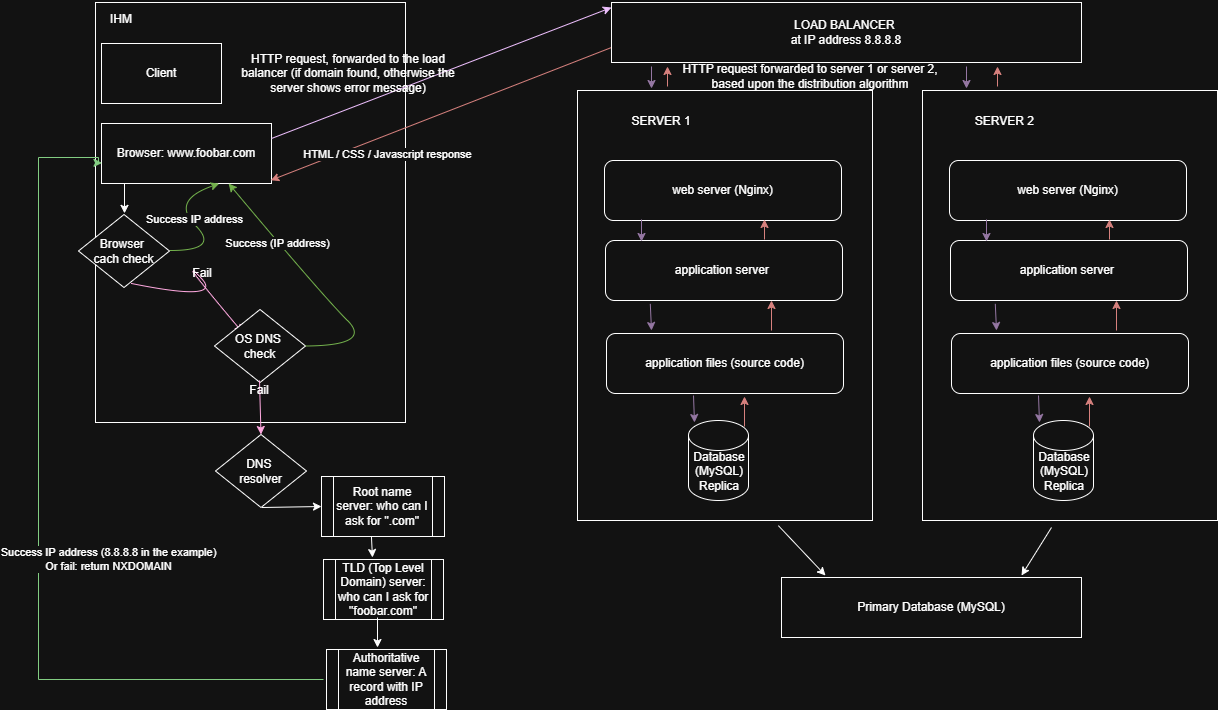

The diagram above was exported from draw.io. Its source (the exported page's mxGraphModel, read from the mxfile embedded in the PNG):
<mxGraphModel dx="1426" dy="743" grid="1" gridSize="10" guides="1" tooltips="1" connect="1" arrows="1" fold="1" page="1" pageScale="1" pageWidth="827" pageHeight="1169" math="0" shadow="0">
  <root>
    <mxCell id="0" />
    <mxCell id="1" parent="0" />
    <mxCell id="o8XJUWGzHHnnOjsoLaDH-4" value="" style="rounded=0;whiteSpace=wrap;html=1;" parent="1" vertex="1">
      <mxGeometry x="104" y="35" width="310" height="420" as="geometry" />
    </mxCell>
    <mxCell id="2_gTUPj1CTwwyuYkpdUa-1" value="Client" style="rounded=0;whiteSpace=wrap;html=1;" parent="1" vertex="1">
      <mxGeometry x="110" y="76" width="120" height="60" as="geometry" />
    </mxCell>
    <mxCell id="2_gTUPj1CTwwyuYkpdUa-3" value="" style="rounded=0;whiteSpace=wrap;html=1;" parent="1" vertex="1">
      <mxGeometry x="931" y="123" width="295" height="430" as="geometry" />
    </mxCell>
    <mxCell id="o8XJUWGzHHnnOjsoLaDH-1" value="Browser: www.foobar.com" style="rounded=0;whiteSpace=wrap;html=1;" parent="1" vertex="1">
      <mxGeometry x="110" y="156" width="170" height="60" as="geometry" />
    </mxCell>
    <mxCell id="o8XJUWGzHHnnOjsoLaDH-5" value="IHM" style="text;html=1;align=center;verticalAlign=middle;whiteSpace=wrap;rounded=0;" parent="1" vertex="1">
      <mxGeometry x="100" y="37" width="60" height="30" as="geometry" />
    </mxCell>
    <mxCell id="o8XJUWGzHHnnOjsoLaDH-8" value="" style="endArrow=classic;html=1;rounded=0;entryX=0.8;entryY=0.806;entryDx=0;entryDy=0;entryPerimeter=0;" parent="1" edge="1">
      <mxGeometry width="50" height="50" relative="1" as="geometry">
        <mxPoint x="133" y="216" as="sourcePoint" />
        <mxPoint x="133" y="245.86" as="targetPoint" />
      </mxGeometry>
    </mxCell>
    <mxCell id="o8XJUWGzHHnnOjsoLaDH-9" value="Browser&amp;nbsp;&lt;div&gt;cach check&lt;/div&gt;" style="rhombus;whiteSpace=wrap;html=1;" parent="1" vertex="1">
      <mxGeometry x="87" y="247" width="91" height="73" as="geometry" />
    </mxCell>
    <mxCell id="o8XJUWGzHHnnOjsoLaDH-12" value="" style="curved=1;endArrow=classic;html=1;rounded=0;entryX=0.475;entryY=0.786;entryDx=0;entryDy=0;entryPerimeter=0;exitX=0.582;exitY=0.945;exitDx=0;exitDy=0;exitPerimeter=0;fillColor=#d80073;strokeColor=#A50040;" parent="1" source="o8XJUWGzHHnnOjsoLaDH-9" target="o8XJUWGzHHnnOjsoLaDH-4" edge="1">
      <mxGeometry width="50" height="50" relative="1" as="geometry">
        <mxPoint x="184" y="335" as="sourcePoint" />
        <mxPoint x="234" y="285" as="targetPoint" />
        <Array as="points">
          <mxPoint x="234" y="335" />
          <mxPoint x="184" y="285" />
        </Array>
      </mxGeometry>
    </mxCell>
    <mxCell id="o8XJUWGzHHnnOjsoLaDH-13" value="OS DNS&amp;nbsp;&lt;div&gt;&lt;span style=&quot;background-color: transparent; color: light-dark(rgb(0, 0, 0), rgb(255, 255, 255));&quot;&gt;check&lt;/span&gt;&lt;/div&gt;" style="rhombus;whiteSpace=wrap;html=1;" parent="1" vertex="1">
      <mxGeometry x="223" y="342" width="91" height="73" as="geometry" />
    </mxCell>
    <mxCell id="o8XJUWGzHHnnOjsoLaDH-16" value="Fail" style="text;html=1;align=center;verticalAlign=middle;whiteSpace=wrap;rounded=0;" parent="1" vertex="1">
      <mxGeometry x="181" y="291" width="60" height="30" as="geometry" />
    </mxCell>
    <mxCell id="o8XJUWGzHHnnOjsoLaDH-18" value="" style="endArrow=classic;html=1;rounded=0;fillColor=#d80073;strokeColor=#A50040;entryX=0.5;entryY=0;entryDx=0;entryDy=0;" parent="1" target="o8XJUWGzHHnnOjsoLaDH-20" edge="1">
      <mxGeometry width="50" height="50" relative="1" as="geometry">
        <mxPoint x="268" y="413" as="sourcePoint" />
        <mxPoint x="269" y="454" as="targetPoint" />
      </mxGeometry>
    </mxCell>
    <mxCell id="o8XJUWGzHHnnOjsoLaDH-19" value="Fail" style="text;html=1;align=center;verticalAlign=middle;whiteSpace=wrap;rounded=0;" parent="1" vertex="1">
      <mxGeometry x="238" y="408" width="60" height="30" as="geometry" />
    </mxCell>
    <mxCell id="o8XJUWGzHHnnOjsoLaDH-20" value="DNS&amp;nbsp;&lt;div&gt;resolver&lt;/div&gt;" style="rhombus;whiteSpace=wrap;html=1;" parent="1" vertex="1">
      <mxGeometry x="224" y="467" width="91" height="73" as="geometry" />
    </mxCell>
    <mxCell id="o8XJUWGzHHnnOjsoLaDH-21" value="" style="shape=flexArrow;endArrow=classic;html=1;rounded=0;targetPerimeterSpacing=5;sourcePerimeterSpacing=5;strokeWidth=1;strokeColor=none;" parent="1" edge="1">
      <mxGeometry width="50" height="50" relative="1" as="geometry">
        <mxPoint x="315" y="520" as="sourcePoint" />
        <mxPoint x="341" y="521" as="targetPoint" />
      </mxGeometry>
    </mxCell>
    <mxCell id="o8XJUWGzHHnnOjsoLaDH-24" value="" style="endArrow=classic;html=1;rounded=0;exitX=0.5;exitY=1;exitDx=0;exitDy=0;entryX=0;entryY=0.5;entryDx=0;entryDy=0;" parent="1" target="o8XJUWGzHHnnOjsoLaDH-26" edge="1">
      <mxGeometry width="50" height="50" relative="1" as="geometry">
        <mxPoint x="270.5" y="540" as="sourcePoint" />
        <mxPoint x="331" y="529" as="targetPoint" />
      </mxGeometry>
    </mxCell>
    <mxCell id="o8XJUWGzHHnnOjsoLaDH-26" value="Root name server: who can I ask for &quot;.com&quot;" style="shape=process;whiteSpace=wrap;html=1;backgroundOutline=1;" parent="1" vertex="1">
      <mxGeometry x="330" y="509" width="123" height="60" as="geometry" />
    </mxCell>
    <mxCell id="o8XJUWGzHHnnOjsoLaDH-27" value="" style="endArrow=classic;html=1;rounded=0;exitX=0.406;exitY=1.006;exitDx=0;exitDy=0;exitPerimeter=0;" parent="1" source="o8XJUWGzHHnnOjsoLaDH-26" edge="1">
      <mxGeometry width="50" height="50" relative="1" as="geometry">
        <mxPoint x="399" y="614" as="sourcePoint" />
        <mxPoint x="381" y="590" as="targetPoint" />
      </mxGeometry>
    </mxCell>
    <mxCell id="o8XJUWGzHHnnOjsoLaDH-28" value="TLD (Top Level Domain) server: who can I ask for &quot;foobar.com&quot;" style="shape=process;whiteSpace=wrap;html=1;backgroundOutline=1;" parent="1" vertex="1">
      <mxGeometry x="332" y="592" width="120" height="60" as="geometry" />
    </mxCell>
    <mxCell id="o8XJUWGzHHnnOjsoLaDH-30" value="" style="endArrow=classic;html=1;rounded=0;" parent="1" edge="1">
      <mxGeometry width="50" height="50" relative="1" as="geometry">
        <mxPoint x="386" y="650" as="sourcePoint" />
        <mxPoint x="386" y="680" as="targetPoint" />
      </mxGeometry>
    </mxCell>
    <mxCell id="o8XJUWGzHHnnOjsoLaDH-32" style="edgeStyle=orthogonalEdgeStyle;rounded=0;orthogonalLoop=1;jettySize=auto;html=1;entryX=0.003;entryY=0.657;entryDx=0;entryDy=0;entryPerimeter=0;fillColor=#008a00;strokeColor=#005700;" parent="1" edge="1">
      <mxGeometry relative="1" as="geometry">
        <mxPoint x="110.50999999999999" y="195.41999999999985" as="targetPoint" />
        <mxPoint x="332" y="712.0000000000005" as="sourcePoint" />
        <Array as="points">
          <mxPoint x="47" y="712" />
          <mxPoint x="47" y="190" />
          <mxPoint x="107" y="190" />
          <mxPoint x="107" y="195" />
        </Array>
      </mxGeometry>
    </mxCell>
    <mxCell id="o8XJUWGzHHnnOjsoLaDH-46" value="Success IP address (8.8.8.8 in the example)&lt;div&gt;Or fail: return NXDOMAIN&lt;/div&gt;" style="edgeLabel;html=1;align=center;verticalAlign=middle;resizable=0;points=[];" parent="o8XJUWGzHHnnOjsoLaDH-32" connectable="0" vertex="1">
      <mxGeometry x="0.0682" y="2" relative="1" as="geometry">
        <mxPoint x="71" y="62" as="offset" />
      </mxGeometry>
    </mxCell>
    <mxCell id="o8XJUWGzHHnnOjsoLaDH-31" value="Authoritative name server: A record with IP address" style="shape=process;whiteSpace=wrap;html=1;backgroundOutline=1;" parent="1" vertex="1">
      <mxGeometry x="335" y="682" width="120" height="60" as="geometry" />
    </mxCell>
    <mxCell id="o8XJUWGzHHnnOjsoLaDH-38" value="" style="curved=1;endArrow=classic;html=1;rounded=0;entryX=0.692;entryY=1.002;entryDx=0;entryDy=0;entryPerimeter=0;fillColor=#60a917;strokeColor=#2D7600;" parent="1" target="o8XJUWGzHHnnOjsoLaDH-1" edge="1">
      <mxGeometry width="50" height="50" relative="1" as="geometry">
        <mxPoint x="179" y="283" as="sourcePoint" />
        <mxPoint x="229" y="233" as="targetPoint" />
        <Array as="points">
          <mxPoint x="229" y="283" />
          <mxPoint x="179" y="233" />
        </Array>
      </mxGeometry>
    </mxCell>
    <mxCell id="o8XJUWGzHHnnOjsoLaDH-44" value="Success IP address" style="edgeLabel;html=1;align=center;verticalAlign=middle;resizable=0;points=[];" parent="o8XJUWGzHHnnOjsoLaDH-38" connectable="0" vertex="1">
      <mxGeometry x="0.052" y="-3" relative="1" as="geometry">
        <mxPoint as="offset" />
      </mxGeometry>
    </mxCell>
    <mxCell id="o8XJUWGzHHnnOjsoLaDH-39" value="" style="curved=1;endArrow=classic;html=1;rounded=0;fillColor=#60a917;strokeColor=#2D7600;exitX=1;exitY=0.5;exitDx=0;exitDy=0;" parent="1" source="o8XJUWGzHHnnOjsoLaDH-13" edge="1">
      <mxGeometry width="50" height="50" relative="1" as="geometry">
        <mxPoint x="331" y="378" as="sourcePoint" />
        <mxPoint x="237.14084507042264" y="215.99999999999977" as="targetPoint" />
        <Array as="points">
          <mxPoint x="381" y="378" />
          <mxPoint x="331" y="328" />
        </Array>
      </mxGeometry>
    </mxCell>
    <mxCell id="o8XJUWGzHHnnOjsoLaDH-45" value="Success (IP address)" style="edgeLabel;html=1;align=center;verticalAlign=middle;resizable=0;points=[];" parent="o8XJUWGzHHnnOjsoLaDH-39" connectable="0" vertex="1">
      <mxGeometry x="0.4609" y="1" relative="1" as="geometry">
        <mxPoint as="offset" />
      </mxGeometry>
    </mxCell>
    <mxCell id="o8XJUWGzHHnnOjsoLaDH-48" value="SERVER 2&amp;nbsp;" style="text;html=1;align=center;verticalAlign=middle;whiteSpace=wrap;rounded=0;" parent="1" vertex="1">
      <mxGeometry x="945" y="139" width="140" height="30" as="geometry" />
    </mxCell>
    <mxCell id="o8XJUWGzHHnnOjsoLaDH-51" value="web server (Nginx)" style="rounded=1;whiteSpace=wrap;html=1;" parent="1" vertex="1">
      <mxGeometry x="958" y="193" width="237" height="60" as="geometry" />
    </mxCell>
    <mxCell id="o8XJUWGzHHnnOjsoLaDH-60" value="" style="edgeStyle=orthogonalEdgeStyle;rounded=0;orthogonalLoop=1;jettySize=auto;html=1;entryX=0.25;entryY=0;entryDx=0;entryDy=0;" parent="1" source="o8XJUWGzHHnnOjsoLaDH-52" target="o8XJUWGzHHnnOjsoLaDH-52" edge="1">
      <mxGeometry relative="1" as="geometry">
        <Array as="points">
          <mxPoint x="1005" y="273" />
        </Array>
      </mxGeometry>
    </mxCell>
    <mxCell id="o8XJUWGzHHnnOjsoLaDH-52" value="application server&amp;nbsp;" style="rounded=1;whiteSpace=wrap;html=1;" parent="1" vertex="1">
      <mxGeometry x="959" y="273" width="237" height="60" as="geometry" />
    </mxCell>
    <mxCell id="o8XJUWGzHHnnOjsoLaDH-53" value="application files (source code)" style="rounded=1;whiteSpace=wrap;html=1;" parent="1" vertex="1">
      <mxGeometry x="960" y="366" width="237" height="60" as="geometry" />
    </mxCell>
    <mxCell id="o8XJUWGzHHnnOjsoLaDH-54" value="" style="shape=cylinder3;whiteSpace=wrap;html=1;boundedLbl=1;backgroundOutline=1;size=15;" parent="1" vertex="1">
      <mxGeometry x="1042" y="453" width="60" height="80" as="geometry" />
    </mxCell>
    <mxCell id="o8XJUWGzHHnnOjsoLaDH-55" value="Database (MySQL)&lt;div&gt;Replica&lt;/div&gt;" style="text;html=1;align=center;verticalAlign=middle;whiteSpace=wrap;rounded=0;" parent="1" vertex="1">
      <mxGeometry x="1043" y="489" width="60" height="30" as="geometry" />
    </mxCell>
    <mxCell id="o8XJUWGzHHnnOjsoLaDH-65" value="" style="endArrow=classic;html=1;rounded=0;exitX=0.189;exitY=1.056;exitDx=0;exitDy=0;exitPerimeter=0;fillColor=#e1d5e7;strokeColor=#9673a6;" parent="1" source="o8XJUWGzHHnnOjsoLaDH-52" edge="1">
      <mxGeometry width="50" height="50" relative="1" as="geometry">
        <mxPoint x="1003.5" y="333" as="sourcePoint" />
        <mxPoint x="1005" y="363" as="targetPoint" />
      </mxGeometry>
    </mxCell>
    <mxCell id="o8XJUWGzHHnnOjsoLaDH-67" value="" style="endArrow=classic;html=1;rounded=0;exitX=0.189;exitY=1.056;exitDx=0;exitDy=0;exitPerimeter=0;fillColor=#e1d5e7;strokeColor=#9673a6;" parent="1" edge="1">
      <mxGeometry width="50" height="50" relative="1" as="geometry">
        <mxPoint x="1047" y="428" as="sourcePoint" />
        <mxPoint x="1048" y="455" as="targetPoint" />
      </mxGeometry>
    </mxCell>
    <mxCell id="o8XJUWGzHHnnOjsoLaDH-68" value="" style="endArrow=classic;html=1;rounded=0;exitX=0.189;exitY=1.056;exitDx=0;exitDy=0;exitPerimeter=0;fillColor=#e1d5e7;strokeColor=#9673a6;" parent="1" edge="1">
      <mxGeometry width="50" height="50" relative="1" as="geometry">
        <mxPoint x="995" y="252" as="sourcePoint" />
        <mxPoint x="995" y="274" as="targetPoint" />
      </mxGeometry>
    </mxCell>
    <mxCell id="o8XJUWGzHHnnOjsoLaDH-72" value="" style="endArrow=classic;html=1;rounded=0;fillColor=#f8cecc;strokeColor=#b85450;" parent="1" edge="1">
      <mxGeometry width="50" height="50" relative="1" as="geometry">
        <mxPoint x="1098" y="459" as="sourcePoint" />
        <mxPoint x="1098" y="429" as="targetPoint" />
      </mxGeometry>
    </mxCell>
    <mxCell id="o8XJUWGzHHnnOjsoLaDH-74" value="" style="endArrow=classic;html=1;rounded=0;fillColor=#f8cecc;strokeColor=#b85450;" parent="1" edge="1">
      <mxGeometry width="50" height="50" relative="1" as="geometry">
        <mxPoint x="1125" y="363" as="sourcePoint" />
        <mxPoint x="1125" y="333" as="targetPoint" />
      </mxGeometry>
    </mxCell>
    <mxCell id="o8XJUWGzHHnnOjsoLaDH-75" value="" style="endArrow=classic;html=1;rounded=0;fillColor=#f8cecc;strokeColor=#b85450;" parent="1" edge="1">
      <mxGeometry width="50" height="50" relative="1" as="geometry">
        <mxPoint x="1118" y="272" as="sourcePoint" />
        <mxPoint x="1118" y="252" as="targetPoint" />
      </mxGeometry>
    </mxCell>
    <mxCell id="o8XJUWGzHHnnOjsoLaDH-76" value="" style="endArrow=classic;html=1;rounded=0;exitX=0;exitY=0.75;exitDx=0;exitDy=0;entryX=0.937;entryY=0.946;entryDx=0;entryDy=0;entryPerimeter=0;fillColor=#f8cecc;strokeColor=#b85450;" parent="1" source="mx97xoErNQqvwmLF6eyc-17" edge="1">
      <mxGeometry width="50" height="50" relative="1" as="geometry">
        <mxPoint x="563" y="125" as="sourcePoint" />
        <mxPoint x="279.28999999999996" y="212.7600000000001" as="targetPoint" />
      </mxGeometry>
    </mxCell>
    <mxCell id="o8XJUWGzHHnnOjsoLaDH-78" value="HTML / CSS / Javascript response" style="edgeLabel;html=1;align=center;verticalAlign=middle;resizable=0;points=[];" parent="o8XJUWGzHHnnOjsoLaDH-76" connectable="0" vertex="1">
      <mxGeometry x="0.5351" y="2" relative="1" as="geometry">
        <mxPoint x="37" y="3" as="offset" />
      </mxGeometry>
    </mxCell>
    <mxCell id="mx97xoErNQqvwmLF6eyc-1" value="" style="rounded=0;whiteSpace=wrap;html=1;" parent="1" vertex="1">
      <mxGeometry x="586" y="123" width="295" height="430" as="geometry" />
    </mxCell>
    <mxCell id="mx97xoErNQqvwmLF6eyc-2" value="SERVER 1" style="text;html=1;align=center;verticalAlign=middle;whiteSpace=wrap;rounded=0;" parent="1" vertex="1">
      <mxGeometry x="600" y="139" width="140" height="30" as="geometry" />
    </mxCell>
    <mxCell id="mx97xoErNQqvwmLF6eyc-3" value="web server (Nginx)" style="rounded=1;whiteSpace=wrap;html=1;" parent="1" vertex="1">
      <mxGeometry x="613" y="193" width="237" height="60" as="geometry" />
    </mxCell>
    <mxCell id="mx97xoErNQqvwmLF6eyc-4" value="" style="edgeStyle=orthogonalEdgeStyle;rounded=0;orthogonalLoop=1;jettySize=auto;html=1;entryX=0.25;entryY=0;entryDx=0;entryDy=0;" parent="1" source="mx97xoErNQqvwmLF6eyc-5" target="mx97xoErNQqvwmLF6eyc-5" edge="1">
      <mxGeometry relative="1" as="geometry">
        <Array as="points">
          <mxPoint x="660" y="273" />
        </Array>
      </mxGeometry>
    </mxCell>
    <mxCell id="mx97xoErNQqvwmLF6eyc-5" value="application server&amp;nbsp;" style="rounded=1;whiteSpace=wrap;html=1;" parent="1" vertex="1">
      <mxGeometry x="614" y="273" width="237" height="60" as="geometry" />
    </mxCell>
    <mxCell id="mx97xoErNQqvwmLF6eyc-6" value="application files (source code)" style="rounded=1;whiteSpace=wrap;html=1;" parent="1" vertex="1">
      <mxGeometry x="615" y="366" width="237" height="60" as="geometry" />
    </mxCell>
    <mxCell id="mx97xoErNQqvwmLF6eyc-7" value="" style="shape=cylinder3;whiteSpace=wrap;html=1;boundedLbl=1;backgroundOutline=1;size=15;" parent="1" vertex="1">
      <mxGeometry x="697" y="453" width="60" height="80" as="geometry" />
    </mxCell>
    <mxCell id="mx97xoErNQqvwmLF6eyc-8" value="Database (MySQL)&lt;div&gt;Replica&lt;/div&gt;" style="text;html=1;align=center;verticalAlign=middle;whiteSpace=wrap;rounded=0;" parent="1" vertex="1">
      <mxGeometry x="698" y="489" width="60" height="30" as="geometry" />
    </mxCell>
    <mxCell id="mx97xoErNQqvwmLF6eyc-9" value="" style="endArrow=classic;html=1;rounded=0;exitX=0.189;exitY=1.056;exitDx=0;exitDy=0;exitPerimeter=0;fillColor=#e1d5e7;strokeColor=#9673a6;" parent="1" source="mx97xoErNQqvwmLF6eyc-5" edge="1">
      <mxGeometry width="50" height="50" relative="1" as="geometry">
        <mxPoint x="658.5" y="333" as="sourcePoint" />
        <mxPoint x="660" y="363" as="targetPoint" />
      </mxGeometry>
    </mxCell>
    <mxCell id="mx97xoErNQqvwmLF6eyc-10" value="" style="endArrow=classic;html=1;rounded=0;exitX=0.189;exitY=1.056;exitDx=0;exitDy=0;exitPerimeter=0;fillColor=#e1d5e7;strokeColor=#9673a6;" parent="1" edge="1">
      <mxGeometry width="50" height="50" relative="1" as="geometry">
        <mxPoint x="702" y="428" as="sourcePoint" />
        <mxPoint x="703" y="455" as="targetPoint" />
      </mxGeometry>
    </mxCell>
    <mxCell id="mx97xoErNQqvwmLF6eyc-11" value="" style="endArrow=classic;html=1;rounded=0;exitX=0.189;exitY=1.056;exitDx=0;exitDy=0;exitPerimeter=0;fillColor=#e1d5e7;strokeColor=#9673a6;" parent="1" edge="1">
      <mxGeometry width="50" height="50" relative="1" as="geometry">
        <mxPoint x="650" y="252" as="sourcePoint" />
        <mxPoint x="650" y="274" as="targetPoint" />
      </mxGeometry>
    </mxCell>
    <mxCell id="mx97xoErNQqvwmLF6eyc-12" value="" style="endArrow=classic;html=1;rounded=0;fillColor=#f8cecc;strokeColor=#b85450;" parent="1" edge="1">
      <mxGeometry width="50" height="50" relative="1" as="geometry">
        <mxPoint x="753" y="459" as="sourcePoint" />
        <mxPoint x="753" y="429" as="targetPoint" />
      </mxGeometry>
    </mxCell>
    <mxCell id="mx97xoErNQqvwmLF6eyc-13" value="" style="endArrow=classic;html=1;rounded=0;fillColor=#f8cecc;strokeColor=#b85450;" parent="1" edge="1">
      <mxGeometry width="50" height="50" relative="1" as="geometry">
        <mxPoint x="780" y="363" as="sourcePoint" />
        <mxPoint x="780" y="333" as="targetPoint" />
      </mxGeometry>
    </mxCell>
    <mxCell id="mx97xoErNQqvwmLF6eyc-14" value="" style="endArrow=classic;html=1;rounded=0;fillColor=#f8cecc;strokeColor=#b85450;" parent="1" edge="1">
      <mxGeometry width="50" height="50" relative="1" as="geometry">
        <mxPoint x="773" y="272" as="sourcePoint" />
        <mxPoint x="773" y="252" as="targetPoint" />
      </mxGeometry>
    </mxCell>
    <mxCell id="mx97xoErNQqvwmLF6eyc-17" value="LOAD BALANCER&amp;nbsp;&lt;div&gt;at IP address 8.8.8.8&lt;/div&gt;" style="rounded=0;whiteSpace=wrap;html=1;" parent="1" vertex="1">
      <mxGeometry x="620" y="35" width="470" height="60" as="geometry" />
    </mxCell>
    <mxCell id="mx97xoErNQqvwmLF6eyc-18" value="Primary Database (MySQL)" style="rounded=0;whiteSpace=wrap;html=1;" parent="1" vertex="1">
      <mxGeometry x="790" y="610" width="300" height="60" as="geometry" />
    </mxCell>
    <mxCell id="mx97xoErNQqvwmLF6eyc-19" value="" style="endArrow=classic;html=1;rounded=0;" parent="1" edge="1">
      <mxGeometry width="50" height="50" relative="1" as="geometry">
        <mxPoint x="1060" y="560" as="sourcePoint" />
        <mxPoint x="1030" y="608" as="targetPoint" />
      </mxGeometry>
    </mxCell>
    <mxCell id="mx97xoErNQqvwmLF6eyc-20" value="" style="endArrow=classic;html=1;rounded=0;exitX=0.681;exitY=1.012;exitDx=0;exitDy=0;exitPerimeter=0;" parent="1" source="mx97xoErNQqvwmLF6eyc-1" edge="1">
      <mxGeometry width="50" height="50" relative="1" as="geometry">
        <mxPoint x="864" y="560" as="sourcePoint" />
        <mxPoint x="834" y="608" as="targetPoint" />
      </mxGeometry>
    </mxCell>
    <mxCell id="mx97xoErNQqvwmLF6eyc-21" value="" style="endArrow=classic;html=1;rounded=0;exitX=1;exitY=0.25;exitDx=0;exitDy=0;fillColor=#6a00ff;strokeColor=#3700CC;" parent="1" source="o8XJUWGzHHnnOjsoLaDH-1" edge="1">
      <mxGeometry width="50" height="50" relative="1" as="geometry">
        <mxPoint x="495" y="420" as="sourcePoint" />
        <mxPoint x="620" y="40" as="targetPoint" />
      </mxGeometry>
    </mxCell>
    <mxCell id="mx97xoErNQqvwmLF6eyc-25" value="HTTP request, forwarded to the load balancer (if domain found, otherwise the server shows error message)" style="text;html=1;align=center;verticalAlign=middle;whiteSpace=wrap;rounded=0;" parent="1" vertex="1">
      <mxGeometry x="240" y="91" width="234" height="30" as="geometry" />
    </mxCell>
    <mxCell id="mx97xoErNQqvwmLF6eyc-27" value="" style="endArrow=classic;html=1;rounded=0;exitX=0.189;exitY=1.056;exitDx=0;exitDy=0;exitPerimeter=0;fillColor=#e1d5e7;strokeColor=#9673a6;" parent="1" edge="1">
      <mxGeometry width="50" height="50" relative="1" as="geometry">
        <mxPoint x="660" y="99" as="sourcePoint" />
        <mxPoint x="660" y="121" as="targetPoint" />
      </mxGeometry>
    </mxCell>
    <mxCell id="mx97xoErNQqvwmLF6eyc-28" value="" style="endArrow=classic;html=1;rounded=0;exitX=0.189;exitY=1.056;exitDx=0;exitDy=0;exitPerimeter=0;fillColor=#e1d5e7;strokeColor=#9673a6;" parent="1" edge="1">
      <mxGeometry width="50" height="50" relative="1" as="geometry">
        <mxPoint x="975" y="99" as="sourcePoint" />
        <mxPoint x="975" y="121" as="targetPoint" />
      </mxGeometry>
    </mxCell>
    <mxCell id="mx97xoErNQqvwmLF6eyc-29" value="" style="endArrow=classic;html=1;rounded=0;fillColor=#f8cecc;strokeColor=#b85450;" parent="1" edge="1">
      <mxGeometry width="50" height="50" relative="1" as="geometry">
        <mxPoint x="676" y="119" as="sourcePoint" />
        <mxPoint x="676" y="99" as="targetPoint" />
      </mxGeometry>
    </mxCell>
    <mxCell id="mx97xoErNQqvwmLF6eyc-30" value="" style="endArrow=classic;html=1;rounded=0;fillColor=#f8cecc;strokeColor=#b85450;" parent="1" edge="1">
      <mxGeometry width="50" height="50" relative="1" as="geometry">
        <mxPoint x="1006" y="119" as="sourcePoint" />
        <mxPoint x="1006" y="99" as="targetPoint" />
      </mxGeometry>
    </mxCell>
    <mxCell id="mx97xoErNQqvwmLF6eyc-31" value="HTTP request forwarded to server 1 or server 2, based upon the distribution algorithm" style="text;html=1;align=center;verticalAlign=middle;whiteSpace=wrap;rounded=0;" parent="1" vertex="1">
      <mxGeometry x="688" y="94" width="262" height="30" as="geometry" />
    </mxCell>
  </root>
</mxGraphModel>